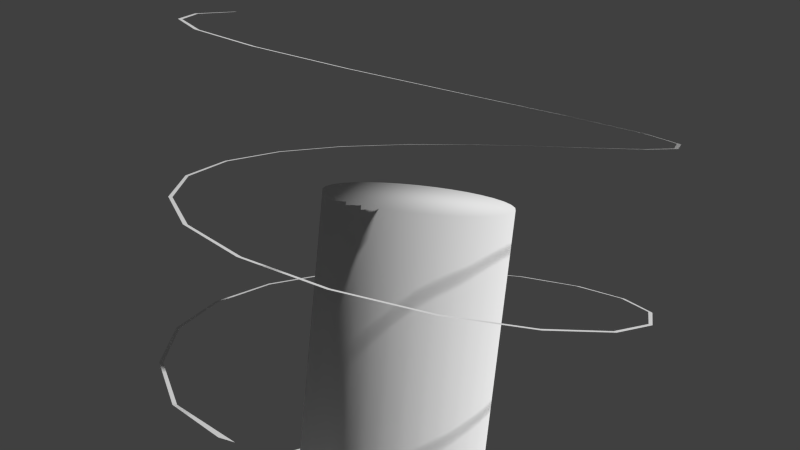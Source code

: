 # Source: Bee.blend  (saved by Blender 2.66.0; exported with 4.5.12 LTS)
import bpy
from mathutils import Matrix  # noqa: F401  (used for matrix-valued properties, if any)

bpy.ops.wm.read_factory_settings(use_empty=True)
scene = bpy.context.scene
scene.name = 'Scene'

# ---- collections
col_collection_1 = bpy.data.collections.new('Collection 1'); scene.collection.children.link(col_collection_1)
col_collection_2 = bpy.data.collections.new('Collection 2'); scene.collection.children.link(col_collection_2)
col_collection_6 = bpy.data.collections.new('Collection 6'); scene.collection.children.link(col_collection_6)
col_collection_6.hide_render = True
col_collection_6.hide_viewport = True
col_collection_7 = bpy.data.collections.new('Collection 7'); scene.collection.children.link(col_collection_7)
col_collection_7.hide_render = True
col_collection_7.hide_viewport = True
col_collection_9 = bpy.data.collections.new('Collection 9'); scene.collection.children.link(col_collection_9)
col_collection_9.hide_render = True
col_collection_9.hide_viewport = True
col_outdoorlighting = bpy.data.collections.new('OutdoorLighting')  # instanced only; not linked into the scene
col_g_snail = bpy.data.collections.new('G_Snail')  # instanced only; not linked into the scene
col_basickit = bpy.data.collections.new('BasicKit')  # instanced only; not linked into the scene
col_basickit_hidden = bpy.data.collections.new('BasicKit_Hidden')  # instanced only; not linked into the scene

# ---- materials (node trees are filled in below, after node groups)
mat_path = bpy.data.materials.new('Path')
mat_path.alpha_threshold = 0.0
mat_path.use_transparent_shadow = False
mat_path.roughness = 0.5
mat_path.line_color = (0.0, 0.0, 0.0, 1.0)
mat_bee = bpy.data.materials.new('Bee')
mat_bee.alpha_threshold = 0.0
mat_bee.use_transparent_shadow = False
mat_bee.diffuse_color = (1.0, 1.0, 1.0, 1.0)
mat_bee.roughness = 0.5
mat_bee.specular_intensity = 0.05
mat_bee.line_color = (0.0, 0.0, 0.0, 1.0)
mat_beeblack = bpy.data.materials.new('BeeBlack')
mat_beeblack.alpha_threshold = 0.0
mat_beeblack.use_transparent_shadow = False
mat_beeblack.diffuse_color = (0.04203, 0.04203, 0.04203, 1.0)
mat_beeblack.roughness = 0.5
mat_beeblack.line_color = (0.0, 0.0, 0.0, 1.0)
mat_beetrans = bpy.data.materials.new('BeeTrans')
mat_beetrans.alpha_threshold = 0.0
mat_beetrans.use_transparent_shadow = False
mat_beetrans.roughness = 0.5

# ---- material node trees

# ---- world
world_world = bpy.data.worlds.new('World'); scene.world = world_world
world_world.color = (0.05088, 0.05088, 0.05088)
world_world.use_sun_shadow = False
world_world.sun_shadow_jitter_overblur = 0.0
world_world.cycles.sampling_method = 'MANUAL'
world_world.cycles.sample_map_resolution = 256

# ---- cameras
cam_camera = bpy.data.cameras.new('Camera')
cam_camera.lens = 35.0
cam_camera.sensor_width = 32.0
cam_camera.sensor_height = 18.0
cam_camera.ortho_scale = 7.314
cam_camera.dof.focus_distance = 0.0
cam_camera.dof.aperture_fstop = 128.0

# ---- meshes
me_mesh_002 = bpy.data.meshes.new('Mesh.002')
me_mesh_002.from_pydata([(-48.29, -9.356, -36.49), (-49.57, -6.225, -36.49), (-48.29, 9.356, -36.49), (-49.0, 9.778, -36.49), (-42.17, 25.34, -34.62), (-42.69, 25.98, -34.62), (-30.95, 38.27, -32.75), (-31.23, 39.05, -32.75), (-15.99, 46.58, -30.88), (-15.98, 47.41, -30.88), (0.9084, 49.27, -29.0), (1.201, 50.05, -29.0), (17.71, 46.02, -27.13), (18.25, 46.65, -27.13), (32.39, 37.22, -25.26), (33.11, 37.63, -25.26), (43.17, 23.93, -23.39), (43.99, 24.07, -23.39), (48.76, 7.756, -21.52), (49.57, 7.602, -21.52), (48.48, -9.356, -19.65), (49.19, -9.778, -19.65), (42.36, -25.34, -17.78), (42.88, -25.98, -17.78), (31.15, -38.27, -15.91), (31.42, -39.05, -15.91), (16.19, -46.58, -14.03), (16.17, -47.41, -14.03), (-0.7163, -49.27, -12.16), (-1.009, -50.05, -12.16), (-17.52, -46.02, -10.29), (-18.06, -46.65, -10.29), (-32.2, -37.22, -8.421), (-32.92, -37.63, -8.421), (-42.98, -23.93, -6.549), (-43.8, -24.07, -6.549), (-48.57, -7.756, -4.678), (-49.38, -7.602, -4.678), (-48.29, 9.356, -2.807), (-49.0, 9.778, -2.807), (-42.17, 25.34, -0.9356), (-42.69, 25.98, -0.9356), (-30.95, 38.27, 0.9356), (-31.23, 39.05, 0.9356), (-15.99, 46.58, 2.807), (-15.98, 47.41, 2.807), (0.9083, 49.27, 4.678), (1.201, 50.05, 4.678), (17.71, 46.02, 6.549), (18.25, 46.65, 6.549), (32.39, 37.22, 8.421), (33.11, 37.63, 8.421), (43.17, 23.93, 10.29), (43.99, 24.07, 10.29), (48.76, 7.756, 12.16), (49.57, 7.602, 12.16), (48.48, -9.356, 14.03), (49.19, -9.778, 14.03), (42.36, -25.34, 15.91), (42.88, -25.98, 15.91), (31.15, -38.27, 17.78), (31.42, -39.05, 17.78), (16.19, -46.58, 19.65), (16.17, -47.41, 19.65), (-0.7162, -49.27, 21.52), (-1.009, -50.05, 21.52), (-17.52, -46.02, 23.39), (-18.06, -46.65, 23.39), (-32.2, -37.22, 25.26), (-32.92, -37.63, 25.26), (-42.98, -23.93, 27.13), (-43.8, -24.07, 27.13), (-48.57, -7.756, 29.0), (-49.38, -7.602, 29.0), (-48.29, 9.356, 30.88), (-49.0, 9.778, 30.88), (-42.17, 25.34, 32.75), (-42.69, 25.98, 32.75), (-30.95, 38.27, 34.62), (-31.23, 39.05, 34.62), (-15.99, 46.58, 36.49), (-15.98, 47.41, 36.49)], [], [(2, 3, 1, 0), (4, 5, 3, 2), (6, 7, 5, 4), (8, 9, 7, 6), (10, 11, 9, 8), (12, 13, 11, 10), (14, 15, 13, 12), (16, 17, 15, 14), (18, 19, 17, 16), (20, 21, 19, 18), (22, 23, 21, 20), (24, 25, 23, 22), (26, 27, 25, 24), (28, 29, 27, 26), (30, 31, 29, 28), (32, 33, 31, 30), (34, 35, 33, 32), (36, 37, 35, 34), (38, 39, 37, 36), (40, 41, 39, 38), (42, 43, 41, 40), (44, 45, 43, 42), (46, 47, 45, 44), (48, 49, 47, 46), (50, 51, 49, 48), (52, 53, 51, 50), (54, 55, 53, 52), (56, 57, 55, 54), (58, 59, 57, 56), (60, 61, 59, 58), (62, 63, 61, 60), (64, 65, 63, 62), (66, 67, 65, 64), (68, 69, 67, 66), (70, 71, 69, 68), (72, 73, 71, 70), (74, 75, 73, 72), (76, 77, 75, 74), (78, 79, 77, 76), (80, 81, 79, 78)])
me_mesh_002.materials.append(mat_path)
me_mesh_002.use_remesh_preserve_volume = False
me_mesh_002.use_remesh_preserve_attributes = False
me_mesh_002.use_mirror_vertex_groups = False
me_mesh_002.update()
me_cylinder = bpy.data.meshes.new('Cylinder')
me_cylinder.from_pydata([(0.0, 20.0, 0.0), (0.0, 20.0, 110.0), (3.902, 19.62, 0.0), (3.902, 19.62, 110.0), (7.654, 18.48, 0.0), (7.654, 18.48, 110.0), (11.11, 16.63, 0.0), (11.11, 16.63, 110.0), (14.14, 14.14, 0.0), (14.14, 14.14, 110.0), (16.63, 11.11, 0.0), (16.63, 11.11, 110.0), (18.48, 7.654, 0.0), (18.48, 7.654, 110.0), (19.62, 3.902, 0.0), (19.62, 3.902, 110.0), (20.0, 1.51e-06, 0.0), (20.0, 1.51e-06, 110.0), (19.62, -3.902, 0.0), (19.62, -3.902, 110.0), (18.48, -7.654, 0.0), (18.48, -7.654, 110.0), (16.63, -11.11, 0.0), (16.63, -11.11, 110.0), (14.14, -14.14, 0.0), (14.14, -14.14, 110.0), (11.11, -16.63, 0.0), (11.11, -16.63, 110.0), (7.654, -18.48, 0.0), (7.654, -18.48, 110.0), (3.902, -19.62, 0.0), (3.902, -19.62, 110.0), (-6.517e-06, -20.0, 0.0), (-6.517e-06, -20.0, 110.0), (-3.902, -19.62, 0.0), (-3.902, -19.62, 110.0), (-7.654, -18.48, 0.0), (-7.654, -18.48, 110.0), (-11.11, -16.63, 0.0), (-11.11, -16.63, 110.0), (-14.14, -14.14, 0.0), (-14.14, -14.14, 110.0), (-16.63, -11.11, 0.0), (-16.63, -11.11, 110.0), (-18.48, -7.654, 0.0), (-18.48, -7.654, 110.0), (-19.62, -3.902, 0.0), (-19.62, -3.902, 110.0), (-20.0, 1.931e-05, 0.0), (-20.0, 1.931e-05, 110.0), (-19.62, 3.902, 0.0), (-19.62, 3.902, 110.0), (-18.48, 7.654, 0.0), (-18.48, 7.654, 110.0), (-16.63, 11.11, 0.0), (-16.63, 11.11, 110.0), (-14.14, 14.14, 0.0), (-14.14, 14.14, 110.0), (-11.11, 16.63, 0.0), (-11.11, 16.63, 110.0), (-7.654, 18.48, 0.0), (-7.654, 18.48, 110.0), (-3.902, 19.62, 0.0), (-3.902, 19.62, 110.0)], [], [(0, 1, 3, 2), (2, 3, 5, 4), (4, 5, 7, 6), (6, 7, 9, 8), (8, 9, 11, 10), (10, 11, 13, 12), (12, 13, 15, 14), (14, 15, 17, 16), (16, 17, 19, 18), (18, 19, 21, 20), (20, 21, 23, 22), (22, 23, 25, 24), (24, 25, 27, 26), (26, 27, 29, 28), (28, 29, 31, 30), (30, 31, 33, 32), (32, 33, 35, 34), (34, 35, 37, 36), (36, 37, 39, 38), (38, 39, 41, 40), (40, 41, 43, 42), (42, 43, 45, 44), (44, 45, 47, 46), (46, 47, 49, 48), (48, 49, 51, 50), (50, 51, 53, 52), (52, 53, 55, 54), (54, 55, 57, 56), (56, 57, 59, 58), (58, 59, 61, 60), (3, 1, 63, 61, 59, 57, 55, 53, 51, 49, 47, 45, 43, 41, 39, 37, 35, 33, 31, 29, 27, 25, 23, 21, 19, 17, 15, 13, 11, 9, 7, 5), (62, 63, 1, 0), (60, 61, 63, 62)])
me_cylinder.polygons.foreach_set('use_smooth', [True] * 33)
me_cylinder.use_remesh_preserve_volume = False
me_cylinder.use_remesh_preserve_attributes = False
me_cylinder.use_mirror_vertex_groups = False
me_cylinder.update()
me_plane = bpy.data.meshes.new('Plane')
me_plane.from_pydata([(100.0, -100.0, 0.0), (-100.0, -100.0, 0.0), (100.0, 100.0, 0.0), (-100.0, 100.0, 0.0)], [], [(2, 3, 1, 0)])
me_plane.use_remesh_preserve_volume = False
me_plane.use_remesh_preserve_attributes = False
me_plane.use_mirror_vertex_groups = False
me_plane.update()
me_cube = bpy.data.meshes.new('Cube')
me_cube.from_pydata([(-0.4339, 0.0, 0.901), (-0.7818, 0.0, 0.6235), (-0.9749, 0.0, 0.2225), (-0.9749, 0.0, -0.2225), (-0.7818, 0.0, -0.6235), (-0.4339, 0.0, -0.901), (-1.51e-07, 0.0, -1.0), (-0.3758, 0.2169, 0.901), (-0.6771, 0.3909, 0.6235), (-0.8443, 0.4875, 0.2225), (-0.8443, 0.4875, -0.2225), (-0.6771, 0.3909, -0.6235), (-0.3758, 0.2169, -0.901), (-0.2169, 0.3758, 0.901), (-0.3909, 0.6771, 0.6235), (-0.4875, 0.8443, 0.2225), (-0.4875, 0.8443, -0.2225), (-0.3909, 0.6771, -0.6235), (-0.2169, 0.3758, -0.901), (-1.51e-07, 0.4339, 0.901), (-1.212e-07, 0.7818, 0.6235), (-1.51e-07, 0.9749, 0.2225), (-1.51e-07, 0.9749, -0.2225), (-1.212e-07, 0.7818, -0.6235), (-1.212e-07, 0.4339, -0.901), (-2.265e-07, -1.308e-07, 1.0), (0.2169, 0.3758, 0.901), (0.3909, 0.6771, 0.6235), (0.4875, 0.8443, 0.2225), (0.4875, 0.8443, -0.2225), (0.3909, 0.6771, -0.6235), (0.2169, 0.3758, -0.901), (0.3758, 0.2169, 0.901), (0.6771, 0.3909, 0.6235), (0.8443, 0.4875, 0.2225), (0.8443, 0.4875, -0.2225), (0.6771, 0.3909, -0.6235), (0.3758, 0.2169, -0.901), (0.4339, 0.0, 0.901), (0.7818, -5.96e-08, 0.6235), (0.9749, 0.0, 0.2225), (0.9749, 0.0, -0.2225), (0.7818, -5.96e-08, -0.6235), (0.4339, -5.96e-08, -0.901), (0.3758, -0.2169, 0.901), (0.6771, -0.3909, 0.6235), (0.8443, -0.4875, 0.2225), (0.8443, -0.4875, -0.2225), (0.6771, -0.3909, -0.6235), (0.3758, -0.2169, -0.901), (0.2169, -0.3758, 0.901), (0.3909, -0.6771, 0.6235), (0.4875, -0.8443, 0.2225), (0.4875, -0.8443, -0.2225), (0.3909, -0.6771, -0.6235), (0.2169, -0.3758, -0.901), (-1.51e-07, -0.4339, 0.901), (-3e-07, -0.7818, 0.6235), (-1.51e-07, -0.9749, 0.2225), (-1.51e-07, -0.9749, -0.2225), (-3e-07, -0.7818, -0.6235), (-2.106e-07, -0.4339, -0.901), (-0.2169, -0.3758, 0.901), (-0.3909, -0.6771, 0.6235), (-0.4875, -0.8443, 0.2225), (-0.4875, -0.8443, -0.2225), (-0.3909, -0.6771, -0.6235), (-0.2169, -0.3758, -0.901), (-0.3758, -0.2169, 0.901), (-0.6771, -0.3909, 0.6235), (-0.8443, -0.4875, 0.2225), (-0.8443, -0.4875, -0.2225), (-0.6771, -0.3909, -0.6235), (-0.3758, -0.2169, -0.901)], [], [(9, 10, 3, 2), (8, 9, 2, 1), (11, 12, 5, 4), (7, 8, 1, 0), (10, 11, 4, 3), (15, 16, 10, 9), (14, 15, 9, 8), (17, 18, 12, 11), (13, 14, 8, 7), (16, 17, 11, 10), (20, 21, 15, 14), (23, 24, 18, 17), (19, 20, 14, 13), (22, 23, 17, 16), (21, 22, 16, 15), (29, 30, 23, 22), (28, 29, 22, 21), (27, 28, 21, 20), (30, 31, 24, 23), (26, 27, 20, 19), (33, 34, 28, 27), (36, 37, 31, 30), (32, 33, 27, 26), (35, 36, 30, 29), (34, 35, 29, 28), (38, 39, 33, 32), (41, 42, 36, 35), (40, 41, 35, 34), (39, 40, 34, 33), (42, 43, 37, 36), (46, 47, 41, 40), (45, 46, 40, 39), (48, 49, 43, 42), (44, 45, 39, 38), (47, 48, 42, 41), (51, 52, 46, 45), (54, 55, 49, 48), (50, 51, 45, 44), (53, 54, 48, 47), (52, 53, 47, 46), (59, 60, 54, 53), (58, 59, 53, 52), (57, 58, 52, 51), (60, 61, 55, 54), (56, 57, 51, 50), (63, 64, 58, 57), (66, 67, 61, 60), (62, 63, 57, 56), (65, 66, 60, 59), (64, 65, 59, 58), (68, 69, 63, 62), (71, 72, 66, 65), (70, 71, 65, 64), (69, 70, 64, 63), (72, 73, 67, 66), (25, 7, 0), (12, 6, 5), (25, 13, 7), (18, 6, 12), (25, 19, 13), (24, 6, 18), (25, 26, 19), (31, 6, 24), (37, 6, 31), (25, 32, 26), (25, 38, 32), (43, 6, 37), (25, 44, 38), (49, 6, 43), (25, 50, 44), (55, 6, 49), (25, 56, 50), (61, 6, 55), (67, 6, 61), (25, 62, 56), (25, 68, 62), (73, 6, 67), (2, 3, 71, 70), (5, 6, 73), (1, 2, 70, 69), (4, 5, 73, 72), (0, 1, 69, 68), (3, 4, 72, 71), (25, 0, 68)])
me_cube.polygons.foreach_set('use_smooth', [True] * 84)
me_cube.polygons.foreach_set('material_index', [1, 0, 1, 1, 0, 1, 0, 1, 1, 0, 0, 1, 1, 0, 1, 0, 1, 0, 1, 1, 0, 1, 1, 0, 1, 1, 0, 1, 0, 1, 1, 0, 1, 1, 0, 0, 1, 1, 0, 1, 0, 1, 0, 1, 1, 0, 1, 1, 0, 1, 1, 0, 1, 0, 1, 0, 0, 0, 0, 0, 0, 0, 0, 0, 0, 0, 0, 0, 0, 0, 0, 0, 0, 0, 0, 0, 0, 1, 0, 0, 1, 1, 0, 0])
me_cube.materials.append(mat_bee)
me_cube.materials.append(mat_beeblack)
me_cube.use_remesh_preserve_volume = False
me_cube.use_remesh_preserve_attributes = False
me_cube.use_mirror_vertex_groups = False
me_cube.update()
me_cube_001 = bpy.data.meshes.new('Cube.001')
me_cube_001.from_pydata([(0.7357, 0.3597, -0.3211), (0.7275, 0.3336, -0.1345), (0.598, 0.4881, -0.3092), (0.5898, 0.462, -0.1226), (1.374, 1.175, -0.6383), (1.406, 1.165, -0.3509), (1.162, 1.37, -0.6077), (1.194, 1.36, -0.3202), (1.499, 1.477, -1.44), (1.712, 1.631, -1.319), (1.323, 1.705, -1.421), (1.535, 1.86, -1.299), (1.43, 1.284, -2.279), (1.654, 1.467, -2.292), (1.25, 1.501, -2.342), (1.474, 1.684, -2.355), (0.8199, 0.1112, -0.4604), (0.839, 0.0735, -0.3231), (0.815, 0.2227, -0.3924), (0.8344, 0.1849, -0.2601), (1.333, 0.1401, -0.736), (1.499, 0.1143, -0.5715), (1.319, 0.405, -0.6988), (1.485, 0.3792, -0.535), (1.43, 0.3239, -1.416), (1.615, 0.3324, -1.418), (1.428, 0.5064, -1.41), (1.614, 0.5151, -1.412), (1.191, 0.3063, -2.085), (1.366, 0.3048, -2.125), (1.185, 0.4835, -2.117), (1.36, 0.4819, -2.157), (0.4374, -0.6927, -0.3275), (0.5051, -0.6329, -0.2775), (0.435, -0.6097, -0.3715), (0.5012, -0.5528, -0.3228), (0.6361, -0.9432, -0.5983), (0.7979, -0.8933, -0.6009), (0.5852, -0.8164, -0.7342), (0.7466, -0.7669, -0.7367), (0.4143, -1.279, -0.9129), (0.5207, -1.315, -0.9844), (0.3768, -1.205, -1.015), (0.4837, -1.24, -1.086), (0.04041, -1.619, -0.9899), (0.13, -1.678, -1.062), (-0.01187, -1.568, -1.097), (0.07772, -1.627, -1.169), (-0.7357, 0.3597, -0.3211), (-0.7275, 0.3336, -0.1345), (-0.598, 0.4881, -0.3092), (-0.5898, 0.462, -0.1226), (-1.374, 1.175, -0.6383), (-1.406, 1.165, -0.3509), (-1.162, 1.37, -0.6077), (-1.194, 1.36, -0.3202), (-1.499, 1.477, -1.44), (-1.712, 1.631, -1.319), (-1.323, 1.705, -1.421), (-1.535, 1.86, -1.299), (-1.43, 1.284, -2.279), (-1.654, 1.467, -2.292), (-1.25, 1.501, -2.342), (-1.474, 1.684, -2.355), (-0.8199, 0.1112, -0.4604), (-0.839, 0.0735, -0.3231), (-0.815, 0.2227, -0.3924), (-0.8344, 0.1849, -0.2601), (-1.333, 0.1401, -0.736), (-1.499, 0.1143, -0.5715), (-1.319, 0.405, -0.6988), (-1.485, 0.3792, -0.535), (-1.43, 0.3239, -1.416), (-1.615, 0.3324, -1.418), (-1.428, 0.5064, -1.41), (-1.614, 0.5151, -1.412), (-1.191, 0.3063, -2.085), (-1.366, 0.3048, -2.125), (-1.185, 0.4835, -2.117), (-1.36, 0.4819, -2.157), (-0.4394, -0.6118, -0.3945), (-0.4531, -0.6792, -0.3174), (-0.4878, -0.5654, -0.3286), (-0.5009, -0.6316, -0.2549), (-0.7218, -0.6772, -0.6972), (-0.831, -0.7921, -0.6377), (-0.82, -0.5303, -0.6205), (-0.929, -0.645, -0.5614), (-0.7674, -0.4054, -1.128), (-0.8803, -0.4581, -1.174), (-0.8373, -0.301, -1.09), (-0.9507, -0.354, -1.136), (-0.5366, -0.1472, -1.503), (-0.6355, -0.1918, -1.574), (-0.5973, -0.03349, -1.49), (-0.6963, -0.0781, -1.561), (0.1352, -1.662, 0.9994), (0.2231, -1.621, 0.9791), (0.5333, -1.585, 1.256), (0.5775, -1.554, 1.19), (0.8343, -1.486, 1.559), (0.9043, -1.452, 1.524), (0.3744, -0.8217, 0.8092), (0.3744, -1.512, 0.8123), (0.4003, -0.7958, 1.22), (0.4003, -1.596, 1.22), (0.5345, -1.196, 1.22), (0.5, -1.225, 0.9227), (0.3744, -1.571, 0.9042), (0.5, -1.225, 0.9987), (0.3744, -1.7, 0.7791), (0.5, -1.326, 0.8736), (0.3744, -1.7, 0.8487), (0.5, -1.326, 0.9433), (0.7603, 0.5, -0.3654), (0.7603, -0.5771, -0.2912), (0.6324, 0.5002, 0.4456), (0.6324, -0.4551, 0.5703), (0.195, 0.6666, -0.0937), (0.1622, 0.6685, 0.1604), (0.7061, 1.012, -0.3394), (0.5874, 0.9857, 0.4192), (1.304, 1.959, -0.6265), (1.084, 1.956, 0.6898), (1.079, 2.854, -0.6066), (0.8974, 3.289, 0.5498), (0.5347, 3.756, -0.6792), (0.4448, 4.078, -0.3007), (0.1661, 4.125, -0.7707), (0.1383, 4.344, -0.648), (0.04053, 4.363, -1.034), (0.03376, 4.433, -1.02), (0.803, 0.0008868, 0.6419), (0.9653, 0.0, -0.464), (0.399, -0.7578, 0.03431), (0.3319, -0.5811, 0.4587), (0.4367, -1.839, 0.1939), (0.3633, -1.801, 0.6718), (0.7061, -1.005, 0.09869), (0.7395, -1.459, 0.1471), (0.6622, -1.214, 0.8672), (0.6363, -0.8511, 0.7614), (0.2685, -1.907, 0.08948), (0.07873, -1.964, 0.0317), (0.07873, -1.824, -0.01228), (0.08357, -1.94, -0.0857), (0.09467, -1.979, -0.07116), (0.1254, -1.967, -0.08807), (-0.1352, -1.662, 0.9994), (-0.2231, -1.621, 0.9791), (-0.5333, -1.585, 1.256), (-0.5775, -1.554, 1.19), (-0.8343, -1.486, 1.559), (-0.9043, -1.452, 1.524), (-0.3744, -0.8217, 0.8092), (-0.3744, -1.512, 0.8123), (-0.4003, -0.7958, 1.22), (-0.4003, -1.596, 1.22), (-0.5345, -1.196, 1.22), (-0.5, -1.225, 0.9227), (-0.3744, -1.571, 0.9042), (-0.5, -1.225, 0.9987), (-0.3744, -1.7, 0.7791), (-0.5, -1.326, 0.8736), (-0.3744, -1.7, 0.8487), (-0.5, -1.326, 0.9433), (0.0, -1.696, 0.869), (0.0, -0.6961, 0.8092), (0.0, -1.731, 1.22), (0.0, -0.6616, 1.22), (0.0, -1.196, 1.285), (0.0, -1.696, 0.9387), (0.0, -1.826, 0.8135), (0.0, -1.826, 0.8832), (-0.7603, 0.5, -0.3654), (-0.7603, -0.5771, -0.2912), (-0.6324, 0.5002, 0.4456), (-0.6324, -0.4551, 0.5703), (-0.195, 0.6666, -0.0937), (-0.1622, 0.6685, 0.1604), (-0.7061, 1.012, -0.3394), (-0.5874, 0.9857, 0.4192), (-1.304, 1.959, -0.6265), (-1.084, 1.956, 0.6898), (-1.079, 2.854, -0.6066), (-0.8974, 3.289, 0.5498), (-0.5347, 3.756, -0.6792), (-0.4448, 4.078, -0.3007), (-0.1661, 4.125, -0.7707), (-0.1383, 4.344, -0.648), (-0.04053, 4.363, -1.034), (-0.03376, 4.433, -1.02), (-0.803, 0.0008868, 0.6419), (-0.9653, 0.0, -0.464), (-0.399, -0.7578, 0.03431), (-0.3319, -0.5811, 0.4587), (-0.4367, -1.839, 0.1939), (-0.3633, -1.801, 0.6718), (-0.7061, -1.005, 0.09869), (-0.7395, -1.459, 0.1471), (-0.6622, -1.214, 0.8672), (-0.6363, -0.8511, 0.7614), (-0.2685, -1.907, 0.08948), (-0.07873, -1.964, 0.0317), (-0.07873, -1.824, -0.01228), (-0.08357, -1.94, -0.0857), (-0.09467, -1.979, -0.07116), (-0.1254, -1.967, -0.08807), (0.0, -0.774, -0.6324), (0.0, -0.4108, 0.8987), (0.0, 0.5824, -0.7099), (0.0, 0.5856, 0.7434), (0.0, 0.6782, 0.407), (0.0, 0.6782, -0.407), (0.0, 0.8739, 0.583), (0.0, 0.9016, -0.7224), (0.0, 1.94, 0.9963), (0.0, 1.918, -1.275), (0.0, 3.433, 0.7513), (0.0, 2.811, -1.173), (-0.0003057, 4.342, -0.1035), (-0.0003057, 3.605, -0.9551), (-0.0003057, 4.463, -0.5641), (-0.0003057, 3.9, -0.8511), (-0.0003057, 4.489, -0.9914), (-0.0003057, 4.316, -1.048), (0.0, -0.005611, -0.9505), (0.0, 0.005274, 0.9251), (0.0, -0.5262, 0.639), (0.0, -0.8878, -0.2046), (0.0, -1.957, 0.7382), (0.0, -1.995, 0.03095), (0.0, -0.7795, 0.9306), (0.0, -1.315, 1.091), (0.0, -1.071, -0.1902), (0.0, -1.607, -0.1381), (0.0, -1.786, -0.03477), (0.0, -1.956, 0.2925)], [], [(6, 7, 11, 10), (0, 2, 6, 4), (3, 1, 5, 7), (1, 0, 4, 5), (2, 3, 7, 6), (10, 11, 15, 14), (4, 6, 10, 8), (7, 5, 9, 11), (5, 4, 8, 9), (13, 12, 14, 15), (8, 10, 14, 12), (11, 9, 13, 15), (9, 8, 12, 13), (22, 23, 27, 26), (16, 18, 22, 20), (19, 17, 21, 23), (17, 16, 20, 21), (18, 19, 23, 22), (26, 27, 31, 30), (20, 22, 26, 24), (23, 21, 25, 27), (21, 20, 24, 25), (29, 28, 30, 31), (24, 26, 30, 28), (27, 25, 29, 31), (25, 24, 28, 29), (38, 39, 43, 42), (32, 34, 38, 36), (35, 33, 37, 39), (33, 32, 36, 37), (34, 35, 39, 38), (42, 43, 47, 46), (36, 38, 42, 40), (39, 37, 41, 43), (37, 36, 40, 41), (40, 42, 46, 44), (43, 41, 45, 47), (41, 40, 44, 45), (54, 58, 59, 55), (48, 52, 54, 50), (51, 55, 53, 49), (49, 53, 52, 48), (50, 54, 55, 51), (58, 62, 63, 59), (52, 56, 58, 54), (55, 59, 57, 53), (53, 57, 56, 52), (61, 63, 62, 60), (56, 60, 62, 58), (59, 63, 61, 57), (57, 61, 60, 56), (70, 74, 75, 71), (64, 68, 70, 66), (67, 71, 69, 65), (65, 69, 68, 64), (66, 70, 71, 67), (74, 78, 79, 75), (68, 72, 74, 70), (71, 75, 73, 69), (69, 73, 72, 68), (77, 79, 78, 76), (72, 76, 78, 74), (75, 79, 77, 73), (73, 77, 76, 72), (86, 90, 91, 87), (80, 84, 86, 82), (83, 87, 85, 81), (81, 85, 84, 80), (82, 86, 87, 83), (90, 94, 95, 91), (84, 88, 90, 86), (87, 91, 89, 85), (85, 89, 88, 84), (88, 92, 94, 90), (91, 95, 93, 89), (89, 93, 92, 88), (96, 97, 99, 98), (98, 99, 101, 100), (169, 104, 102, 167), (107, 109, 113, 111), (109, 108, 112, 113), (106, 104, 170), (104, 106, 109, 107, 102), (105, 106, 170), (105, 168, 171, 108), (106, 105, 108, 109), (113, 112, 110, 111), (112, 173, 172, 110), (103, 107, 111, 110), (108, 171, 173, 112), (166, 103, 110, 172), (104, 169, 170), (168, 105, 170), (116, 114, 118), (132, 117, 115), (226, 210, 114), (212, 119, 214), (211, 116, 212), (119, 118, 121), (214, 121, 216), (121, 120, 123), (125, 124, 126), (216, 123, 125), (123, 122, 124), (127, 126, 128), (218, 125, 127), (222, 129, 224), (220, 127, 129), (129, 128, 130), (116, 132, 133), (208, 226, 115), (142, 143, 147), (208, 115, 134), (115, 117, 134), (229, 134, 234), (139, 140, 137), (134, 135, 138), (117, 209, 135), (140, 139, 138), (234, 138, 139), (132, 116, 227), (118, 114, 213), (118, 213, 120), (122, 217, 124), (120, 215, 217), (124, 219, 126), (128, 126, 223), (128, 223, 225), (117, 132, 227), (135, 228, 232), (140, 233, 137), (142, 237, 143), (141, 232, 140), (235, 139, 136), (137, 230, 237), (236, 144, 231), (143, 144, 145), (144, 142, 147), (145, 147, 146), (236, 235, 144), (136, 142, 144), (225, 224, 131), (119, 116, 118), (133, 132, 115), (133, 226, 114), (119, 121, 214), (114, 210, 213), (118, 120, 121), (121, 123, 216), (120, 122, 123), (127, 125, 126), (218, 216, 125), (125, 123, 124), (129, 127, 128), (220, 218, 127), (129, 131, 224), (222, 220, 129), (131, 129, 130), (114, 116, 133), (226, 133, 115), (143, 146, 147), (229, 208, 134), (117, 135, 134), (134, 138, 234), (136, 139, 137), (135, 141, 138), (209, 228, 135), (141, 140, 138), (235, 234, 139), (116, 211, 227), (213, 215, 120), (126, 221, 223), (217, 219, 124), (122, 120, 217), (219, 221, 126), (130, 128, 225), (209, 117, 227), (141, 135, 232), (233, 230, 137), (237, 231, 143), (232, 233, 140), (136, 137, 237), (142, 136, 237), (144, 143, 231), (146, 143, 145), (145, 144, 147), (235, 136, 144), (130, 225, 131), (116, 119, 212), (148, 150, 151, 149), (150, 152, 153, 151), (169, 167, 154, 156), (159, 163, 165, 161), (161, 165, 164, 160), (158, 170, 156), (156, 154, 159, 161, 158), (157, 170, 158), (157, 160, 171, 168), (158, 161, 160, 157), (165, 163, 162, 164), (164, 162, 172, 173), (155, 162, 163, 159), (160, 164, 173, 171), (166, 172, 162, 155), (156, 170, 169), (168, 170, 157), (176, 178, 174), (192, 175, 177), (226, 174, 210), (212, 214, 179), (211, 212, 176), (179, 181, 178), (214, 216, 181), (181, 183, 180), (185, 186, 184), (216, 185, 183), (183, 184, 182), (187, 188, 186), (218, 187, 185), (222, 224, 189), (220, 189, 187), (189, 190, 188), (176, 193, 192), (208, 175, 226), (202, 207, 203), (208, 194, 175), (175, 194, 177), (229, 234, 194), (199, 197, 200), (194, 198, 195), (177, 195, 209), (200, 198, 199), (234, 199, 198), (192, 227, 176), (178, 213, 174), (178, 180, 213), (182, 184, 217), (180, 217, 215), (184, 186, 219), (188, 223, 186), (188, 225, 223), (177, 227, 192), (195, 232, 228), (200, 197, 233), (202, 203, 237), (201, 200, 232), (235, 196, 199), (197, 237, 230), (236, 231, 204), (203, 205, 204), (204, 207, 202), (205, 206, 207), (236, 204, 235), (196, 204, 202), (225, 191, 224), (179, 178, 176), (193, 175, 192), (193, 174, 226), (179, 214, 181), (174, 213, 210), (178, 181, 180), (181, 216, 183), (180, 183, 182), (187, 186, 185), (218, 185, 216), (185, 184, 183), (189, 188, 187), (220, 187, 218), (189, 224, 191), (222, 189, 220), (191, 190, 189), (174, 193, 176), (226, 175, 193), (203, 207, 206), (229, 194, 208), (177, 194, 195), (194, 234, 198), (196, 197, 199), (195, 198, 201), (209, 195, 228), (201, 198, 200), (235, 199, 234), (176, 227, 211), (213, 180, 215), (186, 223, 221), (217, 184, 219), (182, 217, 180), (219, 186, 221), (190, 225, 188), (209, 227, 177), (201, 232, 195), (233, 197, 230), (237, 203, 231), (232, 200, 233), (196, 237, 197), (202, 237, 196), (204, 231, 203), (206, 205, 203), (205, 207, 204), (235, 204, 196), (190, 191, 225), (176, 212, 179)])
me_cube_001.polygons.foreach_set('use_smooth', [True] * 302)
_uv = me_cube_001.uv_layers.new(name='UVMap')
_uv.uv.foreach_set('vector', [0.67, 0.3411, 0.7018, 0.3247, 0.6981, 0.457, 0.6583, 0.4691, 0.6407, 0.2101, 0.6696, 0.2148, 0.67, 0.3411, 0.6228, 0.3379, 0.6948, 0.2165, 0.7265, 0.2133, 0.7324, 0.3211, 0.7018, 0.3247, 0.7265, 0.2133, 0.755, 0.2101, 0.7657, 0.3354, 0.7324, 0.3211, 0.6696, 0.2148, 0.6948, 0.2165, 0.7018, 0.3247, 0.67, 0.3411, 0.6583, 0.4691, 0.6981, 0.457, 0.706, 0.6034, 0.648, 0.6069, 0.6228, 0.3379, 0.67, 0.3411, 0.6583, 0.4691, 0.6094, 0.4658, 0.7018, 0.3247, 0.7324, 0.3211, 0.7525, 0.4525, 0.6981, 0.457, 0.7324, 0.3211, 0.7657, 0.3354, 0.8021, 0.4629, 0.7525, 0.4525, 0.7644, 0.5956, 0.7745, 0.641, 0.716, 0.6489, 0.706, 0.6034, 0.6094, 0.4658, 0.6583, 0.4691, 0.648, 0.6069, 0.5918, 0.5981, 0.6981, 0.457, 0.7525, 0.4525, 0.7644, 0.5956, 0.706, 0.6034, 0.7525, 0.4525, 0.8021, 0.4629, 0.8229, 0.5975, 0.7644, 0.5956, 0.935, 0.4586, 0.9014, 0.4628, 0.9074, 0.3638, 0.9361, 0.3625, 0.9424, 0.5433, 0.9206, 0.5416, 0.935, 0.4586, 0.9809, 0.4645, 0.8988, 0.5473, 0.8738, 0.5456, 0.8692, 0.4648, 0.9014, 0.4628, 0.8738, 0.5456, 0.8486, 0.5412, 0.8349, 0.4604, 0.8692, 0.4648, 0.9206, 0.5416, 0.8988, 0.5473, 0.9014, 0.4628, 0.935, 0.4586, 0.9361, 0.3625, 0.9074, 0.3638, 0.9116, 0.2609, 0.9427, 0.2598, 0.9809, 0.4645, 0.935, 0.4586, 0.9361, 0.3625, 0.9672, 0.3636, 0.9014, 0.4628, 0.8692, 0.4648, 0.8757, 0.3644, 0.9074, 0.3638, 0.8692, 0.4648, 0.8349, 0.4604, 0.8448, 0.3615, 0.8757, 0.3644, 0.8764, 0.2637, 0.8727, 0.2364, 0.9079, 0.2335, 0.9116, 0.2609, 0.9672, 0.3636, 0.9361, 0.3625, 0.9427, 0.2598, 0.9731, 0.2647, 0.9074, 0.3638, 0.8757, 0.3644, 0.8764, 0.2637, 0.9116, 0.2609, 0.8757, 0.3644, 0.8448, 0.3615, 0.8438, 0.261, 0.8764, 0.2637, 0.5086, 0.8202, 0.4843, 0.823, 0.4901, 0.7516, 0.5108, 0.7509, 0.5127, 0.8814, 0.4971, 0.88, 0.5086, 0.8202, 0.5417, 0.8249, 0.4812, 0.884, 0.4632, 0.8825, 0.461, 0.8242, 0.4843, 0.823, 0.4632, 0.8825, 0.4451, 0.8791, 0.4364, 0.8207, 0.461, 0.8242, 0.4971, 0.88, 0.4812, 0.884, 0.4843, 0.823, 0.5086, 0.8202, 0.5108, 0.7509, 0.4901, 0.7516, 0.4946, 0.6773, 0.517, 0.6768, 0.5417, 0.8249, 0.5086, 0.8202, 0.5108, 0.7509, 0.5332, 0.752, 0.4843, 0.823, 0.461, 0.8242, 0.4672, 0.7517, 0.4901, 0.7516, 0.461, 0.8242, 0.4364, 0.8207, 0.4449, 0.7494, 0.4672, 0.7517, 0.5332, 0.752, 0.5108, 0.7509, 0.517, 0.6768, 0.5389, 0.6807, 0.4901, 0.7516, 0.4672, 0.7517, 0.4692, 0.6791, 0.4946, 0.6773, 0.4672, 0.7517, 0.4449, 0.7494, 0.4457, 0.6768, 0.4692, 0.6791, 0.67, 0.3411, 0.6583, 0.4691, 0.6981, 0.457, 0.7018, 0.3247, 0.6407, 0.2101, 0.6228, 0.3379, 0.67, 0.3411, 0.6696, 0.2148, 0.6948, 0.2165, 0.7018, 0.3247, 0.7324, 0.3211, 0.7265, 0.2133, 0.7265, 0.2133, 0.7324, 0.3211, 0.7657, 0.3354, 0.755, 0.2101, 0.6696, 0.2148, 0.67, 0.3411, 0.7018, 0.3247, 0.6948, 0.2165, 0.6583, 0.4691, 0.648, 0.6069, 0.706, 0.6034, 0.6981, 0.457, 0.6228, 0.3379, 0.6094, 0.4658, 0.6583, 0.4691, 0.67, 0.3411, 0.7018, 0.3247, 0.6981, 0.457, 0.7525, 0.4525, 0.7324, 0.3211, 0.7324, 0.3211, 0.7525, 0.4525, 0.8021, 0.4629, 0.7657, 0.3354, 0.7644, 0.5956, 0.706, 0.6034, 0.716, 0.6489, 0.7745, 0.641, 0.6094, 0.4658, 0.5918, 0.5981, 0.648, 0.6069, 0.6583, 0.4691, 0.6981, 0.457, 0.706, 0.6034, 0.7644, 0.5956, 0.7525, 0.4525, 0.7525, 0.4525, 0.7644, 0.5956, 0.8229, 0.5975, 0.8021, 0.4629, 0.935, 0.4586, 0.9361, 0.3625, 0.9074, 0.3638, 0.9014, 0.4628, 0.9424, 0.5433, 0.9809, 0.4645, 0.935, 0.4586, 0.9206, 0.5416, 0.8988, 0.5473, 0.9014, 0.4628, 0.8692, 0.4648, 0.8738, 0.5456, 0.8738, 0.5456, 0.8692, 0.4648, 0.8349, 0.4604, 0.8486, 0.5412, 0.9206, 0.5416, 0.935, 0.4586, 0.9014, 0.4628, 0.8988, 0.5473, 0.9361, 0.3625, 0.9427, 0.2598, 0.9116, 0.2609, 0.9074, 0.3638, 0.9809, 0.4645, 0.9672, 0.3636, 0.9361, 0.3625, 0.935, 0.4586, 0.9014, 0.4628, 0.9074, 0.3638, 0.8757, 0.3644, 0.8692, 0.4648, 0.8692, 0.4648, 0.8757, 0.3644, 0.8448, 0.3615, 0.8349, 0.4604, 0.8764, 0.2637, 0.9116, 0.2609, 0.9079, 0.2335, 0.8727, 0.2364, 0.9672, 0.3636, 0.9731, 0.2647, 0.9427, 0.2598, 0.9361, 0.3625, 0.9074, 0.3638, 0.9116, 0.2609, 0.8764, 0.2637, 0.8757, 0.3644, 0.8757, 0.3644, 0.8764, 0.2637, 0.8438, 0.261, 0.8448, 0.3615, 0.5086, 0.8202, 0.5108, 0.7509, 0.4901, 0.7516, 0.4843, 0.823, 0.5127, 0.8814, 0.5417, 0.8249, 0.5086, 0.8202, 0.4971, 0.88, 0.4812, 0.884, 0.4843, 0.823, 0.461, 0.8242, 0.4632, 0.8825, 0.4632, 0.8825, 0.461, 0.8242, 0.4364, 0.8207, 0.4451, 0.8791, 0.4971, 0.88, 0.5086, 0.8202, 0.4843, 0.823, 0.4812, 0.884, 0.5108, 0.7509, 0.517, 0.6768, 0.4946, 0.6773, 0.4901, 0.7516, 0.5417, 0.8249, 0.5332, 0.752, 0.5108, 0.7509, 0.5086, 0.8202, 0.4843, 0.823, 0.4901, 0.7516, 0.4672, 0.7517, 0.461, 0.8242, 0.461, 0.8242, 0.4672, 0.7517, 0.4449, 0.7494, 0.4364, 0.8207, 0.5332, 0.752, 0.5389, 0.6807, 0.517, 0.6768, 0.5108, 0.7509, 0.4901, 0.7516, 0.4946, 0.6773, 0.4692, 0.6791, 0.4672, 0.7517, 0.4672, 0.7517, 0.4692, 0.6791, 0.4457, 0.6768, 0.4449, 0.7494, 0.9493, 0.6001, 0.9607, 0.6092, 0.9607, 0.6631, 0.9466, 0.662, 0.9466, 0.662, 0.9607, 0.6631, 0.9437, 0.7234, 0.9318, 0.7173, 0.4105, 0.9521, 0.3409, 0.9591, 0.3348, 0.9061, 0.3999, 0.8995, 0.8108, 0.9457, 0.8083, 0.9339, 0.8302, 0.9398, 0.8325, 0.9507, 0.8083, 0.9339, 0.8849, 0.9296, 0.9062, 0.9364, 0.8302, 0.9398, 0.6605, 0.8997, 0.7267, 0.9175, 0.6594, 0.9691, 0.3409, 0.9591, 0.2709, 0.962, 0.2661, 0.9331, 0.2656, 0.9233, 0.3348, 0.9061, 0.5937, 0.9163, 0.6605, 0.8997, 0.6594, 0.9691, 0.2009, 0.9595, 0.1315, 0.9515, 0.1402, 0.9156, 0.2059, 0.9187, 0.2709, 0.962, 0.2009, 0.9595, 0.2059, 0.9187, 0.2661, 0.9331, 0.8302, 0.9398, 0.9062, 0.9364, 0.9082, 0.9438, 0.8351, 0.9515, 0.9062, 0.9364, 0.962, 0.9279, 0.9631, 0.9372, 0.9082, 0.9438, 0.8836, 0.9566, 0.8139, 0.9594, 0.8351, 0.9515, 0.9082, 0.9438, 0.8849, 0.9296, 0.9489, 0.9103, 0.962, 0.9279, 0.9062, 0.9364, 0.9574, 0.9587, 0.8836, 0.9566, 0.9082, 0.9438, 0.9631, 0.9372, 0.7267, 0.9175, 0.7489, 0.9691, 0.6594, 0.9691, 0.57, 0.9676, 0.5937, 0.9163, 0.6594, 0.9691, 0.3052, 0.7632, 0.2598, 0.6984, 0.3601, 0.6818, 0.2494, 0.7925, 0.1998, 0.8158, 0.1441, 0.743, 0.1464, 0.5985, 0.2766, 0.5985, 0.2598, 0.6984, 0.0002443, 0.3991, 0.04084, 0.4403, 0.006644, 0.3619, 0.3976, 0.812, 0.3052, 0.7632, 0.4064, 0.7578, 0.04084, 0.4403, 0.0618, 0.4786, 0.112, 0.3912, 0.006644, 0.3619, 0.112, 0.3912, 0.09416, 0.2471, 0.112, 0.3912, 0.1678, 0.4586, 0.1873, 0.3482, 0.2835, 0.3173, 0.3094, 0.4107, 0.4005, 0.3866, 0.09416, 0.2471, 0.1873, 0.3482, 0.2835, 0.3173, 0.1873, 0.3482, 0.2411, 0.4331, 0.3094, 0.4107, 0.416, 0.3386, 0.4005, 0.3866, 0.4861, 0.3895, 0.3052, 0.2197, 0.2835, 0.3173, 0.416, 0.3386, 0.5164, 0.3387, 0.4985, 0.3611, 0.5726, 0.3917, 0.465, 0.2857, 0.416, 0.3386, 0.4985, 0.3611, 0.4985, 0.3611, 0.4861, 0.3895, 0.5528, 0.4009, 0.3052, 0.7632, 0.2494, 0.7925, 0.2077, 0.7155, 0.02873, 0.6933, 0.1464, 0.5985, 0.1441, 0.743, 0.7106, 0.7262, 0.6812, 0.7023, 0.7017, 0.7096, 0.02873, 0.6933, 0.1441, 0.743, 0.1006, 0.7944, 0.1441, 0.743, 0.1998, 0.8158, 0.1006, 0.7944, 0.903, 0.6631, 0.9036, 0.741, 0.8659, 0.6565, 0.787, 0.7521, 0.7943, 0.8194, 0.7059, 0.795, 0.9036, 0.741, 0.9329, 0.8138, 0.8431, 0.7576, 0.1998, 0.8158, 0.2352, 0.9, 0.1598, 0.8406, 0.7943, 0.8194, 0.787, 0.7521, 0.8431, 0.7576, 0.8659, 0.6565, 0.8431, 0.7576, 0.787, 0.7521, 0.2494, 0.7925, 0.3052, 0.7632, 0.3143, 0.8811, 0.3601, 0.6818, 0.2598, 0.6984, 0.3326, 0.6259, 0.0618, 0.4786, 0.09245, 0.5379, 0.1678, 0.4586, 0.2411, 0.4331, 0.3111, 0.5679, 0.3094, 0.4107, 0.1678, 0.4586, 0.1587, 0.5679, 0.3111, 0.5679, 0.3094, 0.4107, 0.4073, 0.5115, 0.4005, 0.3866, 0.4861, 0.3895, 0.4005, 0.3866, 0.4854, 0.4268, 0.4861, 0.3895, 0.4854, 0.4268, 0.5625, 0.409, 0.1998, 0.8158, 0.2494, 0.7925, 0.3143, 0.8811, 0.9329, 0.8138, 0.944, 0.8823, 0.8608, 0.909, 0.7943, 0.8194, 0.7361, 0.9002, 0.7059, 0.795, 0.7106, 0.7262, 0.6376, 0.733, 0.6812, 0.7023, 0.8419, 0.8197, 0.8608, 0.909, 0.7943, 0.8194, 0.7493, 0.6565, 0.787, 0.7521, 0.7263, 0.7394, 0.7059, 0.795, 0.6322, 0.8101, 0.6376, 0.733, 0.7124, 0.6706, 0.7083, 0.6916, 0.6623, 0.69, 0.6812, 0.7023, 0.7083, 0.6916, 0.7004, 0.7059, 0.7083, 0.6916, 0.7106, 0.7262, 0.7017, 0.7096, 0.7004, 0.7059, 0.7017, 0.7096, 0.6991, 0.7071, 0.7124, 0.6706, 0.7493, 0.6565, 0.7083, 0.6916, 0.7263, 0.7394, 0.7106, 0.7262, 0.7083, 0.6916, 0.5726, 0.3917, 0.5582, 0.3949, 0.5528, 0.4009, 0.3766, 0.7178, 0.3052, 0.7632, 0.3601, 0.6818, 0.2077, 0.7155, 0.2494, 0.7925, 0.1441, 0.743, 0.2077, 0.7155, 0.1464, 0.5985, 0.2598, 0.6984, 0.04084, 0.4403, 0.112, 0.3912, 0.006644, 0.3619, 0.2598, 0.6984, 0.2766, 0.5985, 0.3326, 0.6259, 0.0618, 0.4786, 0.1678, 0.4586, 0.112, 0.3912, 0.112, 0.3912, 0.1873, 0.3482, 0.09416, 0.2471, 0.1678, 0.4586, 0.2411, 0.4331, 0.1873, 0.3482, 0.416, 0.3386, 0.2835, 0.3173, 0.4005, 0.3866, 0.3052, 0.2197, 0.09416, 0.2471, 0.2835, 0.3173, 0.2835, 0.3173, 0.1873, 0.3482, 0.3094, 0.4107, 0.4985, 0.3611, 0.416, 0.3386, 0.4861, 0.3895, 0.465, 0.2857, 0.3052, 0.2197, 0.416, 0.3386, 0.4985, 0.3611, 0.5582, 0.3949, 0.5726, 0.3917, 0.5164, 0.3387, 0.465, 0.2857, 0.4985, 0.3611, 0.5582, 0.3949, 0.4985, 0.3611, 0.5528, 0.4009, 0.2598, 0.6984, 0.3052, 0.7632, 0.2077, 0.7155, 0.1464, 0.5985, 0.2077, 0.7155, 0.1441, 0.743, 0.6812, 0.7023, 0.6991, 0.7071, 0.7017, 0.7096, 0.02041, 0.7588, 0.02873, 0.6933, 0.1006, 0.7944, 0.1998, 0.8158, 0.1598, 0.8406, 0.1006, 0.7944, 0.9036, 0.741, 0.8431, 0.7576, 0.8659, 0.6565, 0.7263, 0.7394, 0.787, 0.7521, 0.7059, 0.795, 0.9329, 0.8138, 0.8419, 0.8197, 0.8431, 0.7576, 0.2352, 0.9, 0.1831, 0.8927, 0.1598, 0.8406, 0.8419, 0.8197, 0.7943, 0.8194, 0.8431, 0.7576, 0.7493, 0.6565, 0.8659, 0.6565, 0.787, 0.7521, 0.3052, 0.7632, 0.3976, 0.812, 0.3143, 0.8811, 0.09245, 0.5379, 0.1587, 0.5679, 0.1678, 0.4586, 0.4005, 0.3866, 0.4577, 0.4517, 0.4854, 0.4268, 0.3111, 0.5679, 0.4073, 0.5115, 0.3094, 0.4107, 0.2411, 0.4331, 0.1678, 0.4586, 0.3111, 0.5679, 0.4073, 0.5115, 0.4577, 0.4517, 0.4005, 0.3866, 0.5528, 0.4009, 0.4861, 0.3895, 0.5625, 0.409, 0.2352, 0.9, 0.1998, 0.8158, 0.3143, 0.8811, 0.8419, 0.8197, 0.9329, 0.8138, 0.8608, 0.909, 0.7361, 0.9002, 0.6322, 0.8101, 0.7059, 0.795, 0.6376, 0.733, 0.6623, 0.69, 0.6812, 0.7023, 0.8608, 0.909, 0.7361, 0.9002, 0.7943, 0.8194, 0.7263, 0.7394, 0.7059, 0.795, 0.6376, 0.733, 0.7106, 0.7262, 0.7263, 0.7394, 0.6376, 0.733, 0.7083, 0.6916, 0.6812, 0.7023, 0.6623, 0.69, 0.6991, 0.7071, 0.6812, 0.7023, 0.7004, 0.7059, 0.7004, 0.7059, 0.7083, 0.6916, 0.7017, 0.7096, 0.7493, 0.6565, 0.7263, 0.7394, 0.7083, 0.6916, 0.5625, 0.409, 0.5726, 0.3917, 0.5528, 0.4009, 0.3052, 0.7632, 0.3766, 0.7178, 0.4064, 0.7578, 0.9493, 0.6001, 0.9466, 0.662, 0.9607, 0.6631, 0.9607, 0.6092, 0.9466, 0.662, 0.9318, 0.7173, 0.9437, 0.7234, 0.9607, 0.6631, 0.4105, 0.9521, 0.3999, 0.8995, 0.3348, 0.9061, 0.3409, 0.9591, 0.8108, 0.9457, 0.8325, 0.9507, 0.8302, 0.9398, 0.8083, 0.9339, 0.8083, 0.9339, 0.8302, 0.9398, 0.9062, 0.9364, 0.8849, 0.9296, 0.6605, 0.8997, 0.6594, 0.9691, 0.7267, 0.9175, 0.3409, 0.9591, 0.3348, 0.9061, 0.2656, 0.9233, 0.2661, 0.9331, 0.2709, 0.962, 0.5937, 0.9163, 0.6594, 0.9691, 0.6605, 0.8997, 0.2009, 0.9595, 0.2059, 0.9187, 0.1402, 0.9156, 0.1315, 0.9515, 0.2709, 0.962, 0.2661, 0.9331, 0.2059, 0.9187, 0.2009, 0.9595, 0.8302, 0.9398, 0.8351, 0.9515, 0.9082, 0.9438, 0.9062, 0.9364, 0.9062, 0.9364, 0.9082, 0.9438, 0.9631, 0.9372, 0.962, 0.9279, 0.8836, 0.9566, 0.9082, 0.9438, 0.8351, 0.9515, 0.8139, 0.9594, 0.8849, 0.9296, 0.9062, 0.9364, 0.962, 0.9279, 0.9489, 0.9103, 0.9574, 0.9587, 0.9631, 0.9372, 0.9082, 0.9438, 0.8836, 0.9566, 0.7267, 0.9175, 0.6594, 0.9691, 0.7489, 0.9691, 0.57, 0.9676, 0.6594, 0.9691, 0.5937, 0.9163, 0.3052, 0.7632, 0.3601, 0.6818, 0.2598, 0.6984, 0.2494, 0.7925, 0.1441, 0.743, 0.1998, 0.8158, 0.1464, 0.5985, 0.2598, 0.6984, 0.2766, 0.5985, 0.0002443, 0.3991, 0.006644, 0.3619, 0.04084, 0.4403, 0.3976, 0.812, 0.4064, 0.7578, 0.3052, 0.7632, 0.04084, 0.4403, 0.112, 0.3912, 0.0618, 0.4786, 0.006644, 0.3619, 0.09416, 0.2471, 0.112, 0.3912, 0.112, 0.3912, 0.1873, 0.3482, 0.1678, 0.4586, 0.2835, 0.3173, 0.4005, 0.3866, 0.3094, 0.4107, 0.09416, 0.2471, 0.2835, 0.3173, 0.1873, 0.3482, 0.1873, 0.3482, 0.3094, 0.4107, 0.2411, 0.4331, 0.416, 0.3386, 0.4861, 0.3895, 0.4005, 0.3866, 0.3052, 0.2197, 0.416, 0.3386, 0.2835, 0.3173, 0.5164, 0.3387, 0.5726, 0.3917, 0.4985, 0.3611, 0.465, 0.2857, 0.4985, 0.3611, 0.416, 0.3386, 0.4985, 0.3611, 0.5528, 0.4009, 0.4861, 0.3895, 0.3052, 0.7632, 0.2077, 0.7155, 0.2494, 0.7925, 0.02873, 0.6933, 0.1441, 0.743, 0.1464, 0.5985, 0.7106, 0.7262, 0.7017, 0.7096, 0.6812, 0.7023, 0.02873, 0.6933, 0.1006, 0.7944, 0.1441, 0.743, 0.1441, 0.743, 0.1006, 0.7944, 0.1998, 0.8158, 0.903, 0.6631, 0.8659, 0.6565, 0.9036, 0.741, 0.787, 0.7521, 0.7059, 0.795, 0.7943, 0.8194, 0.9036, 0.741, 0.8431, 0.7576, 0.9329, 0.8138, 0.1998, 0.8158, 0.1598, 0.8406, 0.2352, 0.9, 0.7943, 0.8194, 0.8431, 0.7576, 0.787, 0.7521, 0.8659, 0.6565, 0.787, 0.7521, 0.8431, 0.7576, 0.2494, 0.7925, 0.3143, 0.8811, 0.3052, 0.7632, 0.3601, 0.6818, 0.3326, 0.6259, 0.2598, 0.6984, 0.0618, 0.4786, 0.1678, 0.4586, 0.09245, 0.5379, 0.2411, 0.4331, 0.3094, 0.4107, 0.3111, 0.5679, 0.1678, 0.4586, 0.3111, 0.5679, 0.1587, 0.5679, 0.3094, 0.4107, 0.4005, 0.3866, 0.4073, 0.5115, 0.4861, 0.3895, 0.4854, 0.4268, 0.4005, 0.3866, 0.4861, 0.3895, 0.5625, 0.409, 0.4854, 0.4268, 0.1998, 0.8158, 0.3143, 0.8811, 0.2494, 0.7925, 0.9329, 0.8138, 0.8608, 0.909, 0.944, 0.8823, 0.7943, 0.8194, 0.7059, 0.795, 0.7361, 0.9002, 0.7106, 0.7262, 0.6812, 0.7023, 0.6376, 0.733, 0.8419, 0.8197, 0.7943, 0.8194, 0.8608, 0.909, 0.7493, 0.6565, 0.7263, 0.7394, 0.787, 0.7521, 0.7059, 0.795, 0.6376, 0.733, 0.6322, 0.8101, 0.7124, 0.6706, 0.6623, 0.69, 0.7083, 0.6916, 0.6812, 0.7023, 0.7004, 0.7059, 0.7083, 0.6916, 0.7083, 0.6916, 0.7017, 0.7096, 0.7106, 0.7262, 0.7004, 0.7059, 0.6991, 0.7071, 0.7017, 0.7096, 0.7124, 0.6706, 0.7083, 0.6916, 0.7493, 0.6565, 0.7263, 0.7394, 0.7083, 0.6916, 0.7106, 0.7262, 0.5726, 0.3917, 0.5528, 0.4009, 0.5582, 0.3949, 0.3766, 0.7178, 0.3601, 0.6818, 0.3052, 0.7632, 0.2077, 0.7155, 0.1441, 0.743, 0.2494, 0.7925, 0.2077, 0.7155, 0.2598, 0.6984, 0.1464, 0.5985, 0.04084, 0.4403, 0.006644, 0.3619, 0.112, 0.3912, 0.2598, 0.6984, 0.3326, 0.6259, 0.2766, 0.5985, 0.0618, 0.4786, 0.112, 0.3912, 0.1678, 0.4586, 0.112, 0.3912, 0.09416, 0.2471, 0.1873, 0.3482, 0.1678, 0.4586, 0.1873, 0.3482, 0.2411, 0.4331, 0.416, 0.3386, 0.4005, 0.3866, 0.2835, 0.3173, 0.3052, 0.2197, 0.2835, 0.3173, 0.09416, 0.2471, 0.2835, 0.3173, 0.3094, 0.4107, 0.1873, 0.3482, 0.4985, 0.3611, 0.4861, 0.3895, 0.416, 0.3386, 0.465, 0.2857, 0.416, 0.3386, 0.3052, 0.2197, 0.4985, 0.3611, 0.5726, 0.3917, 0.5582, 0.3949, 0.5164, 0.3387, 0.4985, 0.3611, 0.465, 0.2857, 0.5582, 0.3949, 0.5528, 0.4009, 0.4985, 0.3611, 0.2598, 0.6984, 0.2077, 0.7155, 0.3052, 0.7632, 0.1464, 0.5985, 0.1441, 0.743, 0.2077, 0.7155, 0.6812, 0.7023, 0.7017, 0.7096, 0.6991, 0.7071, 0.02041, 0.7588, 0.1006, 0.7944, 0.02873, 0.6933, 0.1998, 0.8158, 0.1006, 0.7944, 0.1598, 0.8406, 0.9036, 0.741, 0.8659, 0.6565, 0.8431, 0.7576, 0.7263, 0.7394, 0.7059, 0.795, 0.787, 0.7521, 0.9329, 0.8138, 0.8431, 0.7576, 0.8419, 0.8197, 0.2352, 0.9, 0.1598, 0.8406, 0.1831, 0.8927, 0.8419, 0.8197, 0.8431, 0.7576, 0.7943, 0.8194, 0.7493, 0.6565, 0.787, 0.7521, 0.8659, 0.6565, 0.3052, 0.7632, 0.3143, 0.8811, 0.3976, 0.812, 0.09245, 0.5379, 0.1678, 0.4586, 0.1587, 0.5679, 0.4005, 0.3866, 0.4854, 0.4268, 0.4577, 0.4517, 0.3111, 0.5679, 0.3094, 0.4107, 0.4073, 0.5115, 0.2411, 0.4331, 0.3111, 0.5679, 0.1678, 0.4586, 0.4073, 0.5115, 0.4005, 0.3866, 0.4577, 0.4517, 0.5528, 0.4009, 0.5625, 0.409, 0.4861, 0.3895, 0.2352, 0.9, 0.3143, 0.8811, 0.1998, 0.8158, 0.8419, 0.8197, 0.8608, 0.909, 0.9329, 0.8138, 0.7361, 0.9002, 0.7059, 0.795, 0.6322, 0.8101, 0.6376, 0.733, 0.6812, 0.7023, 0.6623, 0.69, 0.8608, 0.909, 0.7943, 0.8194, 0.7361, 0.9002, 0.7263, 0.7394, 0.6376, 0.733, 0.7059, 0.795, 0.7106, 0.7262, 0.6376, 0.733, 0.7263, 0.7394, 0.7083, 0.6916, 0.6623, 0.69, 0.6812, 0.7023, 0.6991, 0.7071, 0.7004, 0.7059, 0.6812, 0.7023, 0.7004, 0.7059, 0.7017, 0.7096, 0.7083, 0.6916, 0.7493, 0.6565, 0.7083, 0.6916, 0.7263, 0.7394, 0.5625, 0.409, 0.5528, 0.4009, 0.5726, 0.3917, 0.3052, 0.7632, 0.4064, 0.7578, 0.3766, 0.7178])
me_cube_001.materials.append(mat_bee)
me_cube_001.materials.append(mat_beetrans)
me_cube_001.use_remesh_preserve_volume = False
me_cube_001.use_remesh_preserve_attributes = False
me_cube_001.use_mirror_vertex_groups = False
me_cube_001.update()
me_cube_006 = bpy.data.meshes.new('Cube.006')
me_cube_006.from_pydata([(0.4572, -1.814, 0.5631), (0.284, -1.914, 0.5729), (0.4247, -1.74, 0.7457), (0.2514, -1.839, 0.7555), (-0.4572, -1.814, 0.5631), (-0.284, -1.914, 0.5729), (-0.4247, -1.74, 0.7457), (-0.2514, -1.839, 0.7555)], [], [(1, 0, 2, 3), (5, 7, 6, 4)])
me_cube_006.polygons.foreach_set('use_smooth', [True] * 2)
me_cube_006.polygons.foreach_set('material_index', [1, 1])
_uv = me_cube_006.uv_layers.new(name='UVMap')
_uv.uv.foreach_set('vector', [0.4225, 0.5222, 0.5602, 0.5222, 0.5602, 0.6599, 0.4225, 0.6599, 0.4225, 0.5222, 0.4225, 0.6599, 0.5602, 0.6599, 0.5602, 0.5222])
me_cube_006.materials.append(mat_bee)
me_cube_006.materials.append(mat_beetrans)
me_cube_006.use_remesh_preserve_volume = False
me_cube_006.use_remesh_preserve_attributes = False
me_cube_006.use_mirror_vertex_groups = False
me_cube_006.update()
me_cube_003 = bpy.data.meshes.new('Cube.003')
me_cube_003.from_pydata([(0.8397, -0.2927, 0.2319), (0.4293, -0.1807, 0.0), (0.8397, 0.9458, 0.2319), (0.4293, 0.3884, 0.0), (2.882, 0.8015, 1.386), (2.882, 2.04, 1.386), (1.723, -0.004689, 0.7309), (1.723, 2.197, 0.7309), (0.8397, -0.2227, -0.1278), (0.4293, -0.1807, 0.0), (0.8397, 1.016, -0.1278), (0.4293, 0.3884, 0.0), (2.882, 0.8015, -0.7636), (2.882, 2.04, -0.7636), (1.723, 0.05872, -0.4028), (1.723, 2.229, -0.4028), (-0.8397, -0.2927, 0.2319), (-0.4293, -0.1807, 0.0), (-0.8397, 0.9458, 0.2319), (-0.4293, 0.3884, 0.0), (-2.882, 0.8015, 1.386), (-2.882, 2.04, 1.386), (-1.723, -0.004689, 0.7309), (-1.723, 2.197, 0.7309), (-0.8397, -0.2227, -0.1278), (-0.4293, -0.1807, 0.0), (-0.8397, 1.016, -0.1278), (-0.4293, 0.3884, 0.0), (-2.882, 0.8015, -0.7636), (-2.882, 2.04, -0.7636), (-1.723, 0.05872, -0.4028), (-1.723, 2.229, -0.4028)], [], [(1, 0, 2, 3), (7, 6, 4, 5), (2, 0, 6, 7), (9, 8, 10, 11), (15, 14, 12, 13), (10, 8, 14, 15), (17, 19, 18, 16), (23, 21, 20, 22), (18, 23, 22, 16), (25, 27, 26, 24), (31, 29, 28, 30), (26, 31, 30, 24)])
_uv = me_cube_003.uv_layers.new(name='UVMap')
_uv.uv.foreach_set('vector', [0.02625, 0.06177, 0.1123, 0.03756, 0.1123, 0.1271, 0.02625, 0.1029, 0.2974, 0.1956, 0.2974, 0.02342, 0.5404, 0.03756, 0.5404, 0.1271, 0.1123, 0.1271, 0.1123, 0.03756, 0.2974, 0.02342, 0.2974, 0.1956, 0.02625, 0.06177, 0.1123, 0.03756, 0.1123, 0.1271, 0.02625, 0.1029, 0.2974, 0.1956, 0.2974, 0.02342, 0.5404, 0.03756, 0.5404, 0.1271, 0.1123, 0.1271, 0.1123, 0.03756, 0.2974, 0.02342, 0.2974, 0.1956, 0.02625, 0.06177, 0.02625, 0.1029, 0.1123, 0.1271, 0.1123, 0.03756, 0.2974, 0.1956, 0.5404, 0.1271, 0.5404, 0.03756, 0.2974, 0.02342, 0.1123, 0.1271, 0.2974, 0.1956, 0.2974, 0.02342, 0.1123, 0.03756, 0.02625, 0.06177, 0.02625, 0.1029, 0.1123, 0.1271, 0.1123, 0.03756, 0.2974, 0.1956, 0.5404, 0.1271, 0.5404, 0.03756, 0.2974, 0.02342, 0.1123, 0.1271, 0.2974, 0.1956, 0.2974, 0.02342, 0.1123, 0.03756])
_ca = me_cube_003.color_attributes.new('Col', 'BYTE_COLOR', 'CORNER')
_ca.data.foreach_set('color', [1.0, 1.0, 1.0, 1.0, 1.0, 1.0, 1.0, 1.0, 1.0, 1.0, 1.0, 1.0, 1.0, 1.0, 1.0, 1.0, 1.0, 1.0, 1.0, 1.0, 1.0, 1.0, 1.0, 1.0, 1.0, 1.0, 1.0, 1.0, 1.0, 1.0, 1.0, 1.0, 1.0, 1.0, 1.0, 1.0, 1.0, 1.0, 1.0, 1.0, 1.0, 1.0, 1.0, 1.0, 1.0, 1.0, 1.0, 1.0, 1.0, 1.0, 1.0, 1.0, 1.0, 1.0, 1.0, 1.0, 1.0, 1.0, 1.0, 1.0, 1.0, 1.0, 1.0, 1.0, 1.0, 1.0, 1.0, 1.0, 1.0, 1.0, 1.0, 1.0, 1.0, 1.0, 1.0, 1.0, 1.0, 1.0, 1.0, 1.0, 1.0, 1.0, 1.0, 1.0, 1.0, 1.0, 1.0, 1.0, 1.0, 1.0, 1.0, 1.0, 1.0, 1.0, 1.0, 1.0, 1.0, 1.0, 1.0, 1.0, 1.0, 1.0, 1.0, 1.0, 1.0, 1.0, 1.0, 1.0, 1.0, 1.0, 1.0, 1.0, 1.0, 1.0, 1.0, 1.0, 1.0, 1.0, 1.0, 1.0, 1.0, 1.0, 1.0, 1.0, 1.0, 1.0, 1.0, 1.0, 1.0, 1.0, 1.0, 1.0, 1.0, 1.0, 1.0, 1.0, 1.0, 1.0, 1.0, 1.0, 1.0, 1.0, 1.0, 1.0, 1.0, 1.0, 1.0, 1.0, 1.0, 1.0, 1.0, 1.0, 1.0, 1.0, 1.0, 1.0, 1.0, 1.0, 1.0, 1.0, 1.0, 1.0, 1.0, 1.0, 1.0, 1.0, 1.0, 1.0, 1.0, 1.0, 1.0, 1.0, 1.0, 1.0, 1.0, 1.0, 1.0, 1.0, 1.0, 1.0, 1.0, 1.0, 1.0, 1.0, 1.0, 1.0, 1.0, 1.0, 1.0, 1.0, 1.0, 1.0])
me_cube_003.materials.append(mat_beetrans)
me_cube_003.use_remesh_preserve_volume = False
me_cube_003.use_remesh_preserve_attributes = False
me_cube_003.use_mirror_vertex_groups = False
me_cube_003.update()
me_cube_004 = bpy.data.meshes.new('Cube.004')
me_cube_004.from_pydata([(-0.1, -3.1, -0.1), (-0.1, 1.1, -0.1), (0.1, 1.1, -0.1), (0.1, -3.1, -0.1), (-0.1, -3.1, 0.1), (-0.1, 1.1, 0.1), (0.1, 1.1, 0.1), (0.1, -3.1, 0.1), (-0.1551, -3.335, -0.1906), (0.1551, -3.335, -0.1906), (-0.1551, -3.335, 0.4415), (0.1551, -3.335, 0.4415), (-0.01896, -4.211, -0.1189), (0.01896, -4.211, -0.1189), (-0.01896, -4.211, -0.01075), (0.01896, -4.211, -0.01075)], [], [(4, 5, 1, 0), (5, 6, 2, 1), (6, 7, 3, 2), (7, 4, 10, 11), (0, 1, 2, 3), (7, 6, 5, 4), (9, 11, 15, 13), (4, 0, 8, 10), (0, 3, 9, 8), (3, 7, 11, 9), (15, 14, 12, 13), (11, 10, 14, 15), (8, 9, 13, 12), (10, 8, 12, 14)])
me_cube_004.polygons.foreach_set('use_smooth', [True] * 14)
_uv = me_cube_004.uv_layers.new(name='UVMap')
_uv.uv.foreach_set('vector', [0.724, 0.132, 0.9499, 0.1144, 0.9537, 0.1434, 0.7313, 0.1625, 0.9499, 0.1144, 0.947, 0.08959, 0.9718, 0.08665, 0.9747, 0.1115, 0.947, 0.08959, 0.7195, 0.1016, 0.7185, 0.07218, 0.9446, 0.06479, 0.7195, 0.1016, 0.724, 0.132, 0.6805, 0.1246, 0.682, 0.1109, 0.7206, 0.04407, 0.9426, 0.03834, 0.9446, 0.06479, 0.7185, 0.07218, 0.7195, 0.1016, 0.947, 0.08959, 0.9499, 0.1144, 0.724, 0.132, 0.691, 0.06623, 0.682, 0.1109, 0.6041, 0.1069, 0.601, 0.09268, 0.724, 0.132, 0.7313, 0.1625, 0.7021, 0.1863, 0.6805, 0.1246, 0.7206, 0.04407, 0.7185, 0.07218, 0.691, 0.06623, 0.6917, 0.03301, 0.7185, 0.07218, 0.7195, 0.1016, 0.682, 0.1109, 0.691, 0.06623, 0.6041, 0.1069, 0.6041, 0.1215, 0.5624, 0.1215, 0.5624, 0.1069, 0.682, 0.1109, 0.6805, 0.1246, 0.6041, 0.1215, 0.6041, 0.1069, 0.6917, 0.03301, 0.691, 0.06623, 0.601, 0.09268, 0.5958, 0.07907, 0.6805, 0.1246, 0.7021, 0.1863, 0.5984, 0.1358, 0.6041, 0.1215])
me_cube_004.materials.append(mat_bee)
me_cube_004.use_remesh_preserve_volume = False
me_cube_004.use_remesh_preserve_attributes = False
me_cube_004.use_mirror_vertex_groups = False
me_cube_004.update()

# ---- objects
ob_beepath = bpy.data.objects.new('BeePath', me_mesh_002)
ob_beeinstance = bpy.data.objects.new('BeeInstance', None)
ob_camera = bpy.data.objects.new('Camera', cam_camera)
ob_outdoorlighting = bpy.data.objects.new('OutdoorLighting', None)
ob_cylinder = bpy.data.objects.new('Cylinder', me_cylinder)
ob_plane = bpy.data.objects.new('Plane', me_plane)
ob_level_test = bpy.data.objects.new('Level_TEST', None)
ob_g_snail = bpy.data.objects.new('G_Snail', None)
ob_basickit = bpy.data.objects.new('BasicKit', None)
ob_workerbee = bpy.data.objects.new('WorkerBee', me_cube)
ob_bee_body = bpy.data.objects.new('Bee_Body', me_cube_001)
ob_bee_eyes = bpy.data.objects.new('Bee_Eyes', me_cube_006)
ob_bee_wings = bpy.data.objects.new('Bee_Wings', me_cube_003)
ob_bee_spear = bpy.data.objects.new('Bee_Spear', me_cube_004)
ob_basickit_hidden = bpy.data.objects.new('BasicKit_Hidden', None)

# ---- transforms, parenting, visibility, modifiers, constraints
ob_beepath.location = (0.0, 0.0, 108.0)
ob_beepath.lineart.crease_threshold = 0.0
ob_beeinstance.location = (-2.553, -2.741, 126.5)
ob_beeinstance.empty_image_offset = (0.0, 0.0)
ob_beeinstance.lineart.crease_threshold = 0.0
ob_camera.location = (-129.9, -123.0, 136.3)
ob_camera.rotation_euler = (1.391, -0.1009, -0.7758)
ob_camera.scale = (1.0, 1.0, 1.0)
ob_camera.lock_rotations_4d = False
ob_camera.empty_display_type = 'ARROWS'
ob_camera.color = (0.0, 0.0, 0.0, 0.0)
ob_camera.display_type = 'WIRE'
ob_camera.lineart.crease_threshold = 0.0
ob_outdoorlighting.location = (0.0, 0.0, 0.0)
ob_outdoorlighting.empty_image_offset = (0.0, 0.0)
ob_outdoorlighting.show_instancer_for_render = False
ob_outdoorlighting.instance_type = 'COLLECTION'
ob_outdoorlighting.lineart.crease_threshold = 0.0
ob_cylinder.location = (0.0, 0.0, 0.0)
ob_cylinder.lineart.crease_threshold = 0.0
ob_plane.location = (0.0, 0.0, 0.0)
ob_plane.lineart.crease_threshold = 0.0
ob_level_test.location = (0.684, 3.879, 0.4)
ob_level_test.rotation_euler = (0.0, -0.0, -0.3491)
ob_level_test.empty_image_offset = (0.0, 0.0)
ob_level_test.lineart.crease_threshold = 0.0
ob_g_snail.location = (-32.95, 0.0, 2.0)
ob_g_snail.rotation_euler = (0.0, -0.0, 1.571)
ob_g_snail.empty_image_offset = (0.0, 0.0)
ob_g_snail.show_instancer_for_render = False
ob_g_snail.instance_type = 'COLLECTION'
ob_g_snail.lineart.crease_threshold = 0.0
ob_basickit.location = (-45.19, 20.86, 5.905)
ob_basickit.empty_image_offset = (0.0, 0.0)
ob_basickit.show_instancer_for_render = False
ob_basickit.instance_type = 'COLLECTION'
ob_basickit.lineart.crease_threshold = 0.0
ob_workerbee.location = (0.0, 0.0, 0.0)
ob_workerbee.lock_rotations_4d = False
ob_workerbee.empty_display_type = 'ARROWS'
ob_workerbee.hide_render = True
ob_workerbee.display_type = 'WIRE'
ob_workerbee.lineart.crease_threshold = 0.0
ob_bee_body.parent = ob_workerbee
ob_bee_body.location = (0.0, 0.0, 0.0)
ob_bee_body.scale = (0.6, 0.6, 0.6)
ob_bee_body.lineart.crease_threshold = 0.0
ob_bee_eyes.parent = ob_bee_body
ob_bee_eyes.location = (0.0, 0.0, 0.0)
ob_bee_eyes.lineart.crease_threshold = 0.0
ob_bee_wings.parent = ob_bee_body
ob_bee_wings.location = (0.0, -0.3529, 0.6411)
ob_bee_wings.scale = (1.0, 1.0, 1.5)
ob_bee_wings.lineart.crease_threshold = 0.0
ob_bee_spear.parent = ob_bee_body
ob_bee_spear.location = (-0.5824, 0.1175, -1.43)
ob_bee_spear.rotation_euler = (-0.2243, 0.1185, 0.2858)
ob_bee_spear.lineart.crease_threshold = 0.0
ob_basickit_hidden.location = (0.0, 0.0, 0.0)
ob_basickit_hidden.empty_image_offset = (0.0, 0.0)
ob_basickit_hidden.show_instancer_for_render = False
ob_basickit_hidden.instance_type = 'COLLECTION'
ob_basickit_hidden.lineart.crease_threshold = 0.0
ob_outdoorlighting.instance_collection = col_outdoorlighting
ob_g_snail.instance_collection = col_g_snail
ob_basickit.instance_collection = col_basickit
ob_basickit_hidden.instance_collection = col_basickit_hidden

# ---- collection membership
col_collection_1.objects.link(ob_beepath)
col_collection_1.objects.link(ob_beeinstance)
col_collection_1.objects.link(ob_camera)
col_collection_1.objects.link(ob_outdoorlighting)
col_collection_2.objects.link(ob_cylinder)
col_collection_2.objects.link(ob_plane)
col_collection_2.objects.link(ob_level_test)
col_collection_2.objects.link(ob_outdoorlighting)
col_collection_2.objects.link(ob_g_snail)
col_collection_2.objects.link(ob_basickit)
col_collection_6.objects.link(ob_workerbee)
col_collection_6.objects.link(ob_outdoorlighting)
col_collection_7.objects.link(ob_bee_body)
col_collection_7.objects.link(ob_bee_eyes)
col_collection_7.objects.link(ob_bee_wings)
col_collection_7.objects.link(ob_bee_spear)
col_collection_7.objects.link(ob_outdoorlighting)
col_collection_9.objects.link(ob_basickit_hidden)

# ---- scene / render settings (as saved in the file)
scene.camera = ob_camera
scene.frame_start = 1; scene.frame_end = 250; scene.frame_set(1)
scene.render.engine = 'BLENDER_EEVEE_NEXT'
scene.render.image_settings.color_mode = 'RGB'
scene.render.image_settings.compression = 90
scene.render.resolution_percentage = 50
scene.render.dither_intensity = 0.0
scene.render.bake_margin = 2
scene.render.bake_bias = 0.0
scene.cycles.use_denoising = False
scene.cycles.samples = 10
scene.cycles.sampling_pattern = 'TABULATED_SOBOL'
scene.cycles.light_sampling_threshold = 0.0
scene.cycles.use_adaptive_sampling = False
scene.cycles.use_light_tree = False
scene.cycles.blur_glossy = 0.0
scene.cycles.volume_bounces = 1
scene.cycles.pixel_filter_type = 'GAUSSIAN'
scene.cycles.sample_clamp_indirect = 0.0
scene.view_settings.view_transform = 'Standard'
bpy.context.view_layer.update()

# ---- added for rendering (the .blend has no usable light): sun
light_auto_sun = bpy.data.lights.new('AutoSun', 'SUN')
light_auto_sun.energy = 3.0
light_auto_sun.angle = 0.0523599
ob_auto_sun = bpy.data.objects.new('AutoSun', light_auto_sun)
scene.collection.objects.link(ob_auto_sun)
ob_auto_sun.rotation_euler = (0.872665, 0.174533, 0.523599)
bpy.context.view_layer.update()
